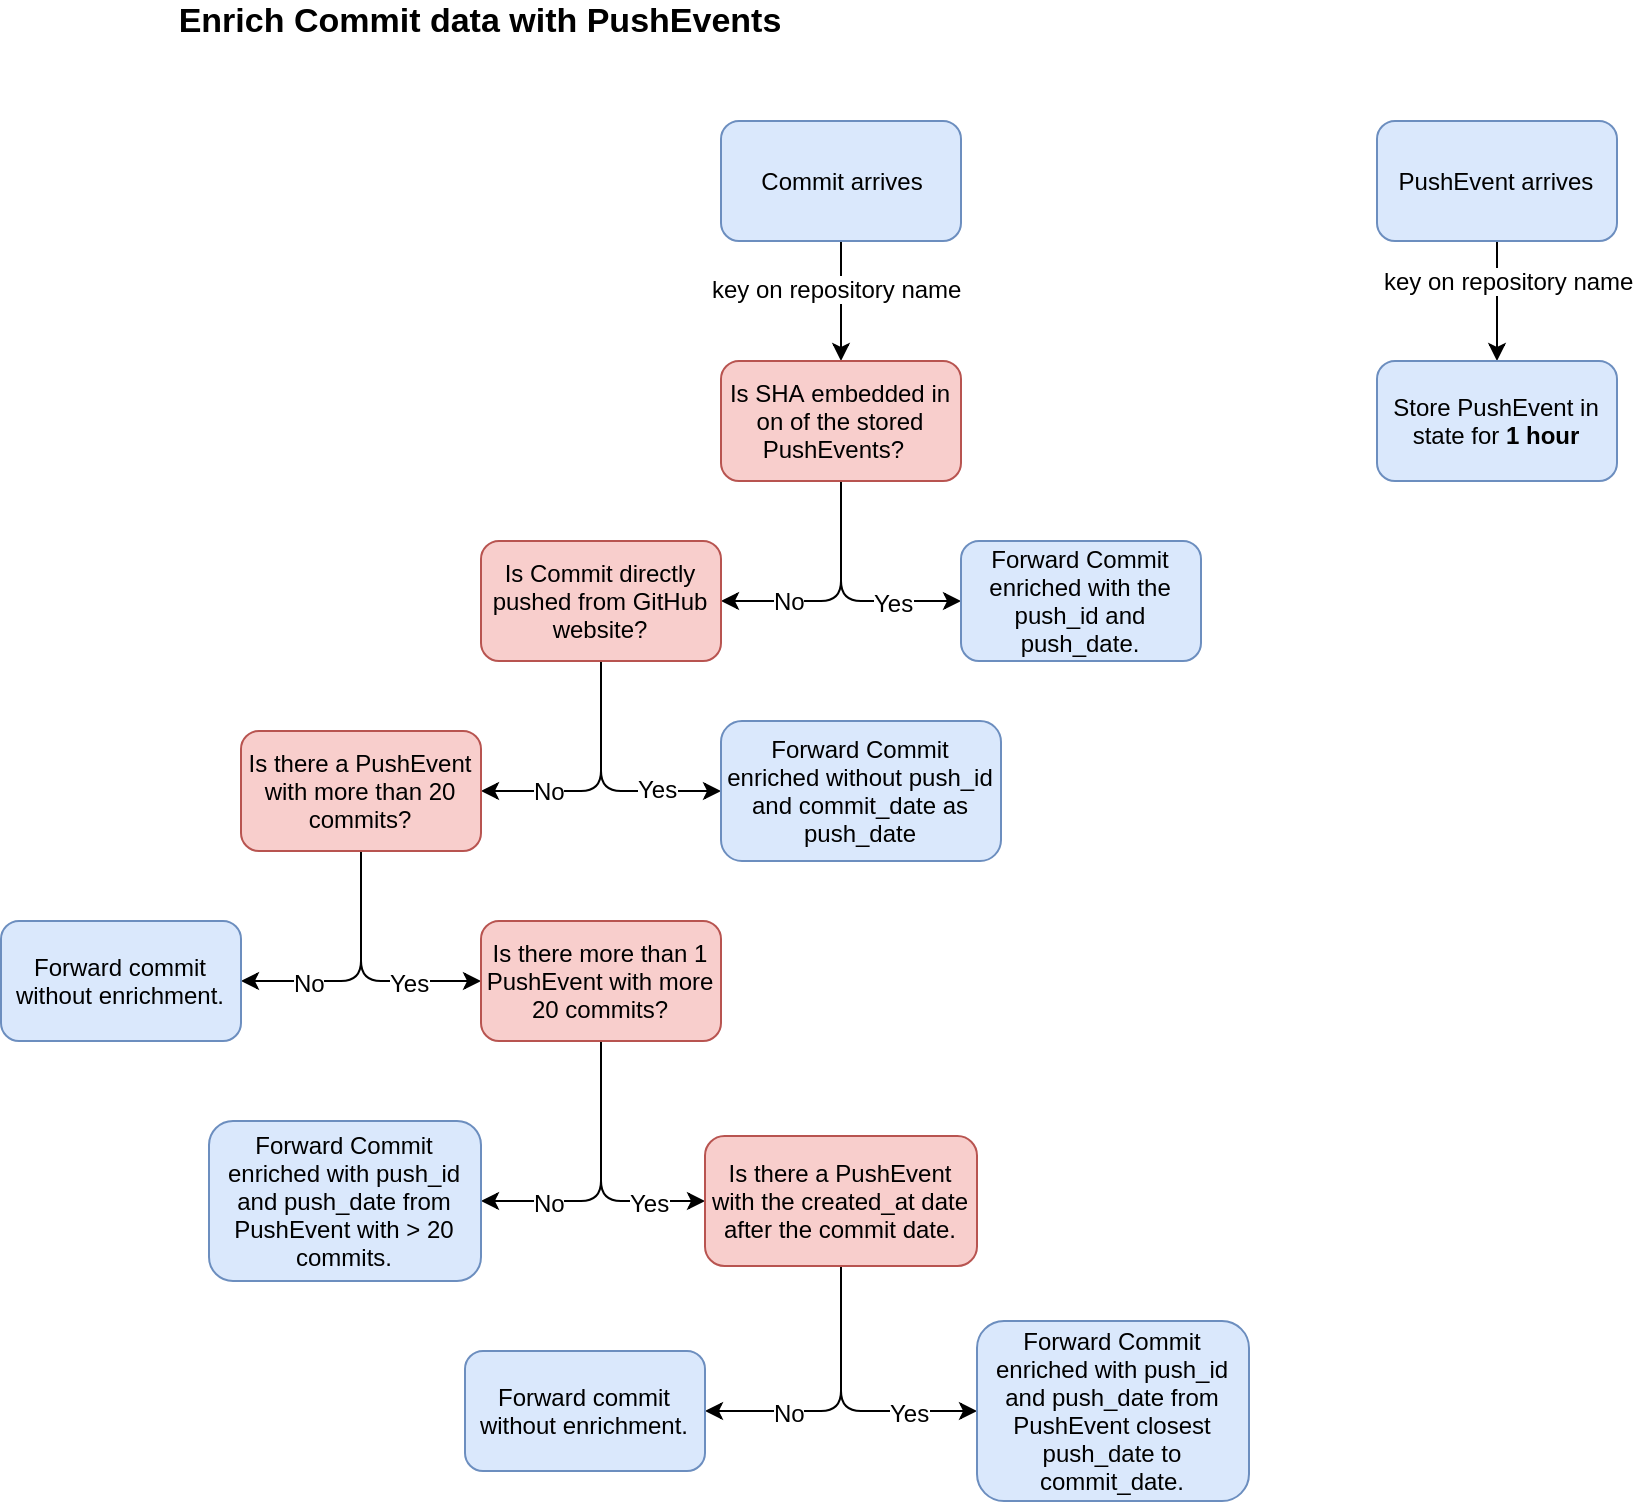

The diagram above was exported from draw.io. Its source (the exported page's mxGraphModel, read from the mxfile embedded in the PNG):
<mxGraphModel dx="2154" dy="776" grid="1" gridSize="10" guides="1" tooltips="1" connect="1" arrows="1" fold="1" page="1" pageScale="1" pageWidth="827" pageHeight="1169" math="0" shadow="0">
  <root>
    <mxCell id="0" />
    <mxCell id="1" parent="0" />
    <mxCell id="0Qmq7rxzz63LmOAxRbv4-3" style="edgeStyle=orthogonalEdgeStyle;rounded=0;orthogonalLoop=1;jettySize=auto;html=1;exitX=1;exitY=0.5;exitDx=0;exitDy=0;" parent="1" source="0Qmq7rxzz63LmOAxRbv4-1" target="0Qmq7rxzz63LmOAxRbv4-2" edge="1">
      <mxGeometry relative="1" as="geometry">
        <Array as="points">
          <mxPoint x="454" y="400" />
        </Array>
      </mxGeometry>
    </mxCell>
    <mxCell id="0Qmq7rxzz63LmOAxRbv4-48" value="key on repository name" style="text;html=1;resizable=0;points=[];align=center;verticalAlign=middle;labelBackgroundColor=#ffffff;fontSize=12;" parent="0Qmq7rxzz63LmOAxRbv4-3" vertex="1" connectable="0">
      <mxGeometry x="0.5499" y="4" relative="1" as="geometry">
        <mxPoint x="2" y="-6.5" as="offset" />
      </mxGeometry>
    </mxCell>
    <mxCell id="0Qmq7rxzz63LmOAxRbv4-1" value="PushEvent arrives" style="rounded=1;whiteSpace=wrap;html=1;fillColor=#dae8fc;strokeColor=#6c8ebf;" parent="1" vertex="1">
      <mxGeometry x="394" y="370" width="120" height="60" as="geometry" />
    </mxCell>
    <mxCell id="0Qmq7rxzz63LmOAxRbv4-2" value="Store PushEvent in state for &lt;b&gt;1 hour&lt;/b&gt;" style="rounded=1;whiteSpace=wrap;html=1;fillColor=#dae8fc;strokeColor=#6c8ebf;" parent="1" vertex="1">
      <mxGeometry x="394" y="490" width="120" height="60" as="geometry" />
    </mxCell>
    <mxCell id="0Qmq7rxzz63LmOAxRbv4-36" style="edgeStyle=orthogonalEdgeStyle;rounded=1;orthogonalLoop=1;jettySize=auto;html=1;exitX=0.5;exitY=1;exitDx=0;exitDy=0;fontSize=12;" parent="1" source="0Qmq7rxzz63LmOAxRbv4-4" target="0Qmq7rxzz63LmOAxRbv4-7" edge="1">
      <mxGeometry relative="1" as="geometry" />
    </mxCell>
    <mxCell id="0Qmq7rxzz63LmOAxRbv4-38" value="key on repository name" style="text;html=1;resizable=0;points=[];align=center;verticalAlign=middle;labelBackgroundColor=#ffffff;fontSize=12;" parent="0Qmq7rxzz63LmOAxRbv4-36" vertex="1" connectable="0">
      <mxGeometry x="-0.0092" y="-7" relative="1" as="geometry">
        <mxPoint x="5" y="-7" as="offset" />
      </mxGeometry>
    </mxCell>
    <mxCell id="0Qmq7rxzz63LmOAxRbv4-4" value="Commit arrives" style="rounded=1;whiteSpace=wrap;html=1;fillColor=#dae8fc;strokeColor=#6c8ebf;" parent="1" vertex="1">
      <mxGeometry x="66" y="370" width="120" height="60" as="geometry" />
    </mxCell>
    <mxCell id="0Qmq7rxzz63LmOAxRbv4-16" style="edgeStyle=orthogonalEdgeStyle;rounded=1;orthogonalLoop=1;jettySize=auto;html=1;exitX=0.5;exitY=1;exitDx=0;exitDy=0;entryX=0;entryY=0.5;entryDx=0;entryDy=0;" parent="1" source="0Qmq7rxzz63LmOAxRbv4-7" target="0Qmq7rxzz63LmOAxRbv4-21" edge="1">
      <mxGeometry relative="1" as="geometry">
        <mxPoint x="590" y="340" as="targetPoint" />
      </mxGeometry>
    </mxCell>
    <mxCell id="0Qmq7rxzz63LmOAxRbv4-20" value="Yes" style="text;html=1;resizable=0;points=[];align=center;verticalAlign=middle;labelBackgroundColor=#ffffff;" parent="0Qmq7rxzz63LmOAxRbv4-16" vertex="1" connectable="0">
      <mxGeometry x="0.2" y="-2" relative="1" as="geometry">
        <mxPoint x="14" y="-2" as="offset" />
      </mxGeometry>
    </mxCell>
    <mxCell id="0Qmq7rxzz63LmOAxRbv4-39" style="edgeStyle=orthogonalEdgeStyle;rounded=1;orthogonalLoop=1;jettySize=auto;html=1;exitX=0.5;exitY=1;exitDx=0;exitDy=0;entryX=1;entryY=0.5;entryDx=0;entryDy=0;fontSize=12;" parent="1" source="0Qmq7rxzz63LmOAxRbv4-7" target="0Qmq7rxzz63LmOAxRbv4-22" edge="1">
      <mxGeometry relative="1" as="geometry">
        <Array as="points">
          <mxPoint x="126" y="610" />
        </Array>
      </mxGeometry>
    </mxCell>
    <mxCell id="0Qmq7rxzz63LmOAxRbv4-40" value="No" style="text;html=1;resizable=0;points=[];align=center;verticalAlign=middle;labelBackgroundColor=#ffffff;fontSize=12;" parent="0Qmq7rxzz63LmOAxRbv4-39" vertex="1" connectable="0">
      <mxGeometry x="-0.046" y="-20" relative="1" as="geometry">
        <mxPoint x="-6" y="2.5" as="offset" />
      </mxGeometry>
    </mxCell>
    <mxCell id="0Qmq7rxzz63LmOAxRbv4-7" value="Is SHA embedded in on of the stored PushEvents?&amp;nbsp;&amp;nbsp;" style="rounded=1;whiteSpace=wrap;html=1;fillColor=#f8cecc;strokeColor=#b85450;" parent="1" vertex="1">
      <mxGeometry x="66" y="490" width="120" height="60" as="geometry" />
    </mxCell>
    <mxCell id="0Qmq7rxzz63LmOAxRbv4-21" value="Forward Commit enriched with the push_id and push_date." style="rounded=1;whiteSpace=wrap;html=1;fillColor=#dae8fc;strokeColor=#6c8ebf;" parent="1" vertex="1">
      <mxGeometry x="186" y="580" width="120" height="60" as="geometry" />
    </mxCell>
    <mxCell id="0Qmq7rxzz63LmOAxRbv4-41" style="edgeStyle=orthogonalEdgeStyle;rounded=1;orthogonalLoop=1;jettySize=auto;html=1;exitX=0.5;exitY=1;exitDx=0;exitDy=0;entryX=0;entryY=0.5;entryDx=0;entryDy=0;fontSize=12;" parent="1" source="0Qmq7rxzz63LmOAxRbv4-22" target="0Qmq7rxzz63LmOAxRbv4-23" edge="1">
      <mxGeometry relative="1" as="geometry" />
    </mxCell>
    <mxCell id="0Qmq7rxzz63LmOAxRbv4-42" style="edgeStyle=orthogonalEdgeStyle;rounded=1;orthogonalLoop=1;jettySize=auto;html=1;exitX=0.5;exitY=1;exitDx=0;exitDy=0;entryX=1;entryY=0.5;entryDx=0;entryDy=0;fontSize=12;" parent="1" source="0Qmq7rxzz63LmOAxRbv4-22" target="0Qmq7rxzz63LmOAxRbv4-27" edge="1">
      <mxGeometry relative="1" as="geometry" />
    </mxCell>
    <mxCell id="0Qmq7rxzz63LmOAxRbv4-45" value="No&lt;br&gt;" style="text;html=1;resizable=0;points=[];align=center;verticalAlign=middle;labelBackgroundColor=#ffffff;fontSize=12;" parent="0Qmq7rxzz63LmOAxRbv4-42" vertex="1" connectable="0">
      <mxGeometry x="0.044" y="-19" relative="1" as="geometry">
        <mxPoint x="-26" y="18.5" as="offset" />
      </mxGeometry>
    </mxCell>
    <mxCell id="0Qmq7rxzz63LmOAxRbv4-22" value="Is Commit directly pushed from GitHub website?" style="rounded=1;whiteSpace=wrap;html=1;fillColor=#f8cecc;strokeColor=#b85450;" parent="1" vertex="1">
      <mxGeometry x="-54" y="580" width="120" height="60" as="geometry" />
    </mxCell>
    <mxCell id="0Qmq7rxzz63LmOAxRbv4-23" value="Forward Commit enriched without push_id and commit_date as push_date" style="rounded=1;whiteSpace=wrap;html=1;fillColor=#dae8fc;strokeColor=#6c8ebf;" parent="1" vertex="1">
      <mxGeometry x="66" y="670" width="140" height="70" as="geometry" />
    </mxCell>
    <mxCell id="0Qmq7rxzz63LmOAxRbv4-25" value="&lt;b style=&quot;font-size: 17px;&quot;&gt;&lt;font style=&quot;font-size: 17px;&quot;&gt;Enrich Commit data with PushEvents&lt;/font&gt;&lt;/b&gt;" style="text;html=1;strokeColor=none;fillColor=none;align=center;verticalAlign=middle;whiteSpace=wrap;rounded=0;fontSize=17;" parent="1" vertex="1">
      <mxGeometry x="-222" y="310" width="336" height="20" as="geometry" />
    </mxCell>
    <mxCell id="0Qmq7rxzz63LmOAxRbv4-46" style="edgeStyle=orthogonalEdgeStyle;rounded=1;orthogonalLoop=1;jettySize=auto;html=1;exitX=0.5;exitY=1;exitDx=0;exitDy=0;entryX=1;entryY=0.5;entryDx=0;entryDy=0;fontSize=12;" parent="1" source="0Qmq7rxzz63LmOAxRbv4-27" target="0Qmq7rxzz63LmOAxRbv4-34" edge="1">
      <mxGeometry relative="1" as="geometry" />
    </mxCell>
    <mxCell id="0Qmq7rxzz63LmOAxRbv4-47" value="No" style="text;html=1;resizable=0;points=[];align=center;verticalAlign=middle;labelBackgroundColor=#ffffff;fontSize=12;" parent="0Qmq7rxzz63LmOAxRbv4-46" vertex="1" connectable="0">
      <mxGeometry x="0.0387" y="-19" relative="1" as="geometry">
        <mxPoint x="-26" y="19" as="offset" />
      </mxGeometry>
    </mxCell>
    <mxCell id="0Qmq7rxzz63LmOAxRbv4-50" style="edgeStyle=orthogonalEdgeStyle;rounded=1;orthogonalLoop=1;jettySize=auto;html=1;exitX=0.5;exitY=1;exitDx=0;exitDy=0;fontSize=12;entryX=0;entryY=0.5;entryDx=0;entryDy=0;" parent="1" source="0Qmq7rxzz63LmOAxRbv4-27" target="0Qmq7rxzz63LmOAxRbv4-49" edge="1">
      <mxGeometry relative="1" as="geometry">
        <mxPoint x="-60.00000000000023" y="820" as="targetPoint" />
      </mxGeometry>
    </mxCell>
    <mxCell id="0Qmq7rxzz63LmOAxRbv4-51" value="Yes" style="text;html=1;resizable=0;points=[];align=center;verticalAlign=middle;labelBackgroundColor=#ffffff;fontSize=12;" parent="0Qmq7rxzz63LmOAxRbv4-50" vertex="1" connectable="0">
      <mxGeometry x="0.6667" y="1" relative="1" as="geometry">
        <mxPoint x="-15" y="1" as="offset" />
      </mxGeometry>
    </mxCell>
    <mxCell id="0Qmq7rxzz63LmOAxRbv4-27" value="Is there a PushEvent with more than 20 commits?" style="rounded=1;whiteSpace=wrap;html=1;fillColor=#f8cecc;strokeColor=#b85450;" parent="1" vertex="1">
      <mxGeometry x="-174" y="675" width="120" height="60" as="geometry" />
    </mxCell>
    <mxCell id="0Qmq7rxzz63LmOAxRbv4-34" value="Forward commit without enrichment." style="rounded=1;whiteSpace=wrap;html=1;fillColor=#dae8fc;strokeColor=#6c8ebf;" parent="1" vertex="1">
      <mxGeometry x="-294" y="770" width="120" height="60" as="geometry" />
    </mxCell>
    <mxCell id="0Qmq7rxzz63LmOAxRbv4-43" value="Yes" style="text;html=1;resizable=0;points=[];align=center;verticalAlign=middle;labelBackgroundColor=#ffffff;" parent="1" vertex="1" connectable="0">
      <mxGeometry x="20.017241379310462" y="705.1379310344828" as="geometry">
        <mxPoint x="14" y="-2" as="offset" />
      </mxGeometry>
    </mxCell>
    <mxCell id="0Qmq7rxzz63LmOAxRbv4-53" style="edgeStyle=orthogonalEdgeStyle;rounded=1;orthogonalLoop=1;jettySize=auto;html=1;exitX=0.5;exitY=1;exitDx=0;exitDy=0;entryX=1;entryY=0.5;entryDx=0;entryDy=0;fontSize=12;" parent="1" source="0Qmq7rxzz63LmOAxRbv4-49" target="0Qmq7rxzz63LmOAxRbv4-52" edge="1">
      <mxGeometry relative="1" as="geometry" />
    </mxCell>
    <mxCell id="0Qmq7rxzz63LmOAxRbv4-54" value="No" style="text;html=1;resizable=0;points=[];align=center;verticalAlign=middle;labelBackgroundColor=#ffffff;fontSize=12;" parent="0Qmq7rxzz63LmOAxRbv4-53" vertex="1" connectable="0">
      <mxGeometry x="0.0769" y="-20" relative="1" as="geometry">
        <mxPoint x="-6" y="5" as="offset" />
      </mxGeometry>
    </mxCell>
    <mxCell id="0Qmq7rxzz63LmOAxRbv4-56" style="edgeStyle=orthogonalEdgeStyle;rounded=1;orthogonalLoop=1;jettySize=auto;html=1;exitX=0.5;exitY=1;exitDx=0;exitDy=0;entryX=0;entryY=0.5;entryDx=0;entryDy=0;fontSize=12;" parent="1" source="0Qmq7rxzz63LmOAxRbv4-49" target="0Qmq7rxzz63LmOAxRbv4-55" edge="1">
      <mxGeometry relative="1" as="geometry" />
    </mxCell>
    <mxCell id="0Qmq7rxzz63LmOAxRbv4-57" value="Yes" style="text;html=1;resizable=0;points=[];align=center;verticalAlign=middle;labelBackgroundColor=#ffffff;fontSize=12;" parent="0Qmq7rxzz63LmOAxRbv4-56" vertex="1" connectable="0">
      <mxGeometry x="0.1769" y="20" relative="1" as="geometry">
        <mxPoint x="4" y="2.5" as="offset" />
      </mxGeometry>
    </mxCell>
    <mxCell id="0Qmq7rxzz63LmOAxRbv4-49" value="Is there more than 1 PushEvent with more 20 commits?" style="rounded=1;whiteSpace=wrap;html=1;fillColor=#f8cecc;strokeColor=#b85450;" parent="1" vertex="1">
      <mxGeometry x="-54" y="770" width="120" height="60" as="geometry" />
    </mxCell>
    <mxCell id="0Qmq7rxzz63LmOAxRbv4-52" value="Forward Commit enriched with push_id and push_date from PushEvent with &amp;gt; 20 commits." style="rounded=1;whiteSpace=wrap;html=1;fillColor=#dae8fc;strokeColor=#6c8ebf;" parent="1" vertex="1">
      <mxGeometry x="-190" y="870" width="136" height="80" as="geometry" />
    </mxCell>
    <mxCell id="Q6qVw2eqRJveTS3d-0iY-2" style="edgeStyle=orthogonalEdgeStyle;rounded=1;orthogonalLoop=1;jettySize=auto;html=1;exitX=0.5;exitY=1;exitDx=0;exitDy=0;entryX=0;entryY=0.5;entryDx=0;entryDy=0;" parent="1" source="0Qmq7rxzz63LmOAxRbv4-55" target="Q6qVw2eqRJveTS3d-0iY-1" edge="1">
      <mxGeometry relative="1" as="geometry" />
    </mxCell>
    <mxCell id="Q6qVw2eqRJveTS3d-0iY-3" value="Yes" style="text;html=1;resizable=0;points=[];align=center;verticalAlign=middle;labelBackgroundColor=#ffffff;" parent="Q6qVw2eqRJveTS3d-0iY-2" vertex="1" connectable="0">
      <mxGeometry x="0.0286" y="13" relative="1" as="geometry">
        <mxPoint x="34" y="13" as="offset" />
      </mxGeometry>
    </mxCell>
    <mxCell id="Q6qVw2eqRJveTS3d-0iY-6" style="edgeStyle=orthogonalEdgeStyle;rounded=1;orthogonalLoop=1;jettySize=auto;html=1;exitX=0.5;exitY=1;exitDx=0;exitDy=0;entryX=1;entryY=0.5;entryDx=0;entryDy=0;" parent="1" source="0Qmq7rxzz63LmOAxRbv4-55" target="Q6qVw2eqRJveTS3d-0iY-5" edge="1">
      <mxGeometry relative="1" as="geometry" />
    </mxCell>
    <mxCell id="Q6qVw2eqRJveTS3d-0iY-7" value="No" style="text;html=1;resizable=0;points=[];align=center;verticalAlign=middle;labelBackgroundColor=#ffffff;" parent="Q6qVw2eqRJveTS3d-0iY-6" vertex="1" connectable="0">
      <mxGeometry x="0.0143" y="-22" relative="1" as="geometry">
        <mxPoint x="-4" y="1" as="offset" />
      </mxGeometry>
    </mxCell>
    <mxCell id="0Qmq7rxzz63LmOAxRbv4-55" value="Is there a PushEvent with the created_at date after the commit date." style="rounded=1;whiteSpace=wrap;html=1;fillColor=#f8cecc;strokeColor=#b85450;" parent="1" vertex="1">
      <mxGeometry x="58" y="877.5" width="136" height="65" as="geometry" />
    </mxCell>
    <mxCell id="Q6qVw2eqRJveTS3d-0iY-1" value="Forward Commit enriched with push_id and push_date from PushEvent closest push_date to commit_date." style="rounded=1;whiteSpace=wrap;html=1;fillColor=#dae8fc;strokeColor=#6c8ebf;" parent="1" vertex="1">
      <mxGeometry x="194" y="970" width="136" height="90" as="geometry" />
    </mxCell>
    <mxCell id="Q6qVw2eqRJveTS3d-0iY-5" value="Forward commit without enrichment." style="rounded=1;whiteSpace=wrap;html=1;fillColor=#dae8fc;strokeColor=#6c8ebf;" parent="1" vertex="1">
      <mxGeometry x="-62" y="985" width="120" height="60" as="geometry" />
    </mxCell>
  </root>
</mxGraphModel>